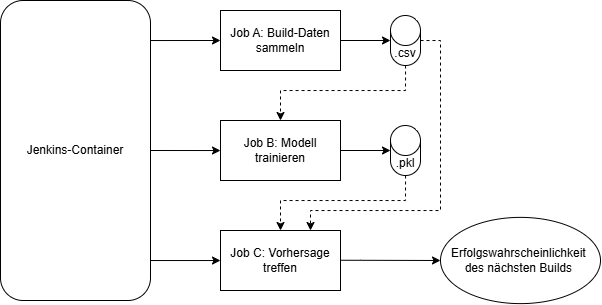

The diagram above was exported from draw.io. Its source (the exported page's mxGraphModel, read from the mxfile embedded in the PNG):
<mxGraphModel dx="1696" dy="-701" grid="1" gridSize="10" guides="1" tooltips="1" connect="1" arrows="1" fold="1" page="1" pageScale="1" pageWidth="827" pageHeight="1169" math="0" shadow="0">
  <root>
    <mxCell id="0" />
    <mxCell id="1" parent="0" />
    <mxCell id="hVmxXRUweKTNKVjlFfbo-38" style="edgeStyle=orthogonalEdgeStyle;rounded=0;orthogonalLoop=1;jettySize=auto;html=1;exitX=1;exitY=0.5;exitDx=0;exitDy=0;entryX=0;entryY=0.5;entryDx=0;entryDy=0;" edge="1" parent="1" source="hVmxXRUweKTNKVjlFfbo-52" target="hVmxXRUweKTNKVjlFfbo-39">
      <mxGeometry relative="1" as="geometry">
        <mxPoint x="-499.9999999999998" y="1243.1000000000001" as="targetPoint" />
        <mxPoint x="-649.52" y="1360" as="sourcePoint" />
        <Array as="points">
          <mxPoint x="-570" y="1280" />
        </Array>
      </mxGeometry>
    </mxCell>
    <mxCell id="hVmxXRUweKTNKVjlFfbo-39" value="Job A: Build-Daten sammeln" style="rounded=0;whiteSpace=wrap;html=1;" vertex="1" parent="1">
      <mxGeometry x="-500" y="1250" width="120" height="60" as="geometry" />
    </mxCell>
    <mxCell id="hVmxXRUweKTNKVjlFfbo-40" style="edgeStyle=orthogonalEdgeStyle;rounded=0;orthogonalLoop=1;jettySize=auto;html=1;dashed=1;" edge="1" parent="1" source="hVmxXRUweKTNKVjlFfbo-41" target="hVmxXRUweKTNKVjlFfbo-44">
      <mxGeometry relative="1" as="geometry">
        <mxPoint x="-290.0000000000002" y="1242.5" as="targetPoint" />
        <Array as="points">
          <mxPoint x="-315" y="1330" />
          <mxPoint x="-440" y="1330" />
        </Array>
      </mxGeometry>
    </mxCell>
    <mxCell id="hVmxXRUweKTNKVjlFfbo-58" style="edgeStyle=orthogonalEdgeStyle;rounded=0;orthogonalLoop=1;jettySize=auto;html=1;dashed=1;" edge="1" parent="1" source="hVmxXRUweKTNKVjlFfbo-41">
      <mxGeometry relative="1" as="geometry">
        <mxPoint x="-410" y="1470" as="targetPoint" />
        <Array as="points">
          <mxPoint x="-280" y="1280" />
          <mxPoint x="-280" y="1450" />
          <mxPoint x="-410" y="1450" />
        </Array>
      </mxGeometry>
    </mxCell>
    <mxCell id="hVmxXRUweKTNKVjlFfbo-41" value=".csv" style="shape=cylinder3;whiteSpace=wrap;html=1;boundedLbl=1;backgroundOutline=1;size=15;" vertex="1" parent="1">
      <mxGeometry x="-330" y="1255" width="30" height="50" as="geometry" />
    </mxCell>
    <mxCell id="hVmxXRUweKTNKVjlFfbo-42" style="edgeStyle=orthogonalEdgeStyle;rounded=0;orthogonalLoop=1;jettySize=auto;html=1;entryX=0;entryY=0.5;entryDx=0;entryDy=0;entryPerimeter=0;" edge="1" parent="1" source="hVmxXRUweKTNKVjlFfbo-39" target="hVmxXRUweKTNKVjlFfbo-41">
      <mxGeometry relative="1" as="geometry" />
    </mxCell>
    <mxCell id="hVmxXRUweKTNKVjlFfbo-43" style="edgeStyle=orthogonalEdgeStyle;rounded=0;orthogonalLoop=1;jettySize=auto;html=1;entryX=0;entryY=0.5;entryDx=0;entryDy=0;entryPerimeter=0;" edge="1" parent="1" source="hVmxXRUweKTNKVjlFfbo-44" target="hVmxXRUweKTNKVjlFfbo-48">
      <mxGeometry relative="1" as="geometry">
        <mxPoint x="-110" y="1242.5" as="targetPoint" />
      </mxGeometry>
    </mxCell>
    <mxCell id="hVmxXRUweKTNKVjlFfbo-44" value="Job B: Modell trainieren" style="rounded=0;whiteSpace=wrap;html=1;" vertex="1" parent="1">
      <mxGeometry x="-500" y="1360" width="120" height="60" as="geometry" />
    </mxCell>
    <mxCell id="hVmxXRUweKTNKVjlFfbo-47" style="edgeStyle=orthogonalEdgeStyle;rounded=0;orthogonalLoop=1;jettySize=auto;html=1;dashed=1;entryX=0.5;entryY=0;entryDx=0;entryDy=0;" edge="1" parent="1" source="hVmxXRUweKTNKVjlFfbo-48" target="hVmxXRUweKTNKVjlFfbo-50">
      <mxGeometry relative="1" as="geometry">
        <mxPoint x="-480" y="1470" as="targetPoint" />
        <Array as="points">
          <mxPoint x="-315" y="1440" />
          <mxPoint x="-440" y="1440" />
        </Array>
      </mxGeometry>
    </mxCell>
    <mxCell id="hVmxXRUweKTNKVjlFfbo-48" value=".pkl" style="shape=cylinder3;whiteSpace=wrap;html=1;boundedLbl=1;backgroundOutline=1;size=15;" vertex="1" parent="1">
      <mxGeometry x="-330" y="1365" width="30" height="50" as="geometry" />
    </mxCell>
    <mxCell id="hVmxXRUweKTNKVjlFfbo-50" value="Job C: Vorhersage treffen" style="rounded=0;whiteSpace=wrap;html=1;" vertex="1" parent="1">
      <mxGeometry x="-500" y="1470" width="120" height="60" as="geometry" />
    </mxCell>
    <mxCell id="hVmxXRUweKTNKVjlFfbo-51" value="Erfolgswahrscheinlichkeit&amp;nbsp;&lt;div&gt;des nächsten Builds&amp;nbsp;&lt;/div&gt;" style="ellipse;whiteSpace=wrap;html=1;" vertex="1" parent="1">
      <mxGeometry x="-280" y="1456.8700000000001" width="160" height="86.25" as="geometry" />
    </mxCell>
    <mxCell id="hVmxXRUweKTNKVjlFfbo-55" style="edgeStyle=orthogonalEdgeStyle;rounded=0;orthogonalLoop=1;jettySize=auto;html=1;entryX=0;entryY=0.5;entryDx=0;entryDy=0;" edge="1" parent="1" source="hVmxXRUweKTNKVjlFfbo-52" target="hVmxXRUweKTNKVjlFfbo-50">
      <mxGeometry relative="1" as="geometry">
        <Array as="points">
          <mxPoint x="-500" y="1500" />
        </Array>
      </mxGeometry>
    </mxCell>
    <mxCell id="hVmxXRUweKTNKVjlFfbo-52" value="Jenkins-Container" style="rounded=1;whiteSpace=wrap;html=1;" vertex="1" parent="1">
      <mxGeometry x="-720" y="1240" width="150" height="300" as="geometry" />
    </mxCell>
    <mxCell id="hVmxXRUweKTNKVjlFfbo-53" style="edgeStyle=orthogonalEdgeStyle;rounded=0;orthogonalLoop=1;jettySize=auto;html=1;" edge="1" parent="1">
      <mxGeometry relative="1" as="geometry">
        <mxPoint x="-500" y="1390" as="targetPoint" />
        <mxPoint x="-570" y="1390" as="sourcePoint" />
        <Array as="points">
          <mxPoint x="-500" y="1390" />
        </Array>
      </mxGeometry>
    </mxCell>
    <mxCell id="hVmxXRUweKTNKVjlFfbo-57" style="edgeStyle=orthogonalEdgeStyle;rounded=0;orthogonalLoop=1;jettySize=auto;html=1;" edge="1" parent="1">
      <mxGeometry relative="1" as="geometry">
        <mxPoint x="-380" y="1499.75" as="sourcePoint" />
        <mxPoint x="-280" y="1500" as="targetPoint" />
        <Array as="points">
          <mxPoint x="-360" y="1499.75" />
          <mxPoint x="-360" y="1499.75" />
        </Array>
      </mxGeometry>
    </mxCell>
  </root>
</mxGraphModel>